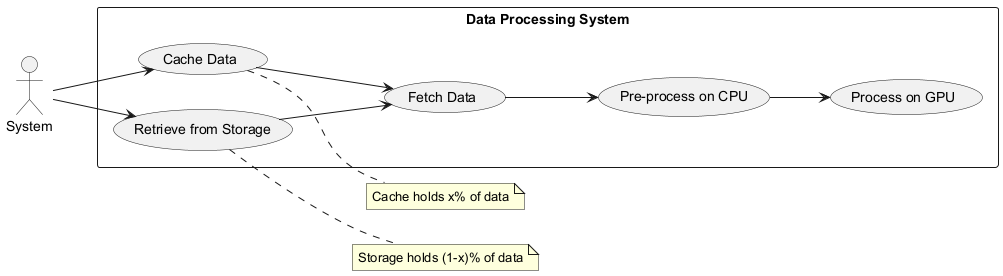

The diagram above was rendered by PlantUML. Its source (embedded in the PNG):
@startuml
left to right direction
actor "System" as sys

rectangle "Data Processing System" {
  usecase "Cache Data" as UC1
  usecase "Retrieve from Storage" as UC2
  usecase "Fetch Data" as UC3
  usecase "Pre-process on CPU" as UC4
  usecase "Process on GPU" as UC5
}

sys --> UC1
sys --> UC2
UC1 --> UC3
UC2 --> UC3
UC3 --> UC4
UC4 --> UC5

note right of UC1: Cache holds x% of data
note right of UC2: Storage holds (1-x)% of data
@enduml